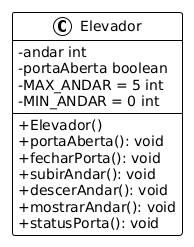

The diagram above was rendered by PlantUML. Its source (embedded in the PNG):
@startuml
!theme plain
skinparam classAttributeIconSize 0

Class Elevador {
  - andar int
  - portaAberta boolean
  - MAX_ANDAR = 5 int
  - MIN_ANDAR = 0 int

  +Elevador()
+ portaAberta(): void
+fecharPorta(): void
+subirAndar(): void
+descerAndar(): void 
+mostrarAndar(): void
+statusPorta(): void 




}
@enduml